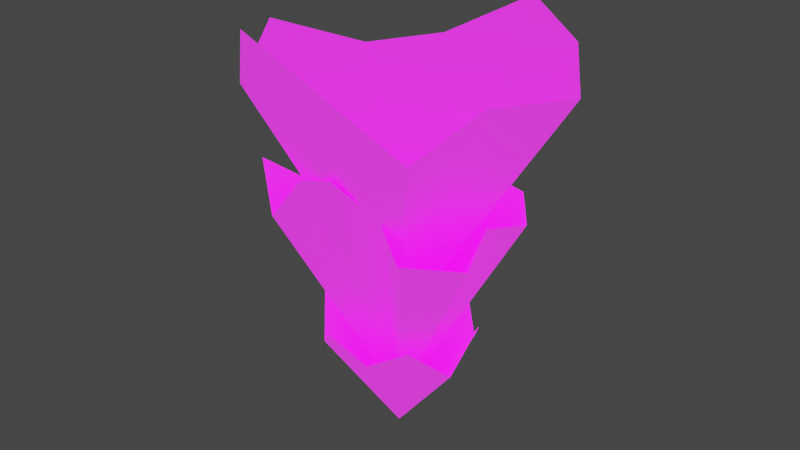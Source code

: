 # Source: ShotgunMuzzleFlashMesh.blend  (saved by Blender 2.80.75; exported with 4.5.12 LTS)
import bpy
from mathutils import Matrix  # noqa: F401  (used for matrix-valued properties, if any)

bpy.ops.wm.read_factory_settings(use_empty=True)
scene = bpy.context.scene
scene.name = 'Scene'

# ---- collections
col_collection = bpy.data.collections.new('Collection'); scene.collection.children.link(col_collection)

# ---- materials (node trees are filled in below, after node groups)
mat_flashmat = bpy.data.materials.new('FlashMat')
mat_flashmat.use_transparent_shadow = False

# ---- material node trees
mat_flashmat.use_nodes = True; mat_flashmat.node_tree.nodes.clear()
_N = mat_flashmat.node_tree.nodes; _L = mat_flashmat.node_tree.links
n0 = _N.new('ShaderNodeOutputMaterial'); n0.name = 'Material Output'; n0.location = (300, 300)
n1 = _N.new('ShaderNodeBsdfPrincipled'); n1.name = 'Principled BSDF'; n1.location = (10, 300)
n1.distribution = 'GGX'
n1.subsurface_method = 'BURLEY'
n1.inputs[3].default_value = 1.45
n1.inputs[28].default_value = 1.0
n2 = _N.new('ShaderNodeTexImage'); n2.name = 'Image Texture'; n2.location = (-280, -150)
_L.new(n1.outputs[0], n0.inputs[0])
_L.new(n2.outputs[0], n1.inputs[27])
n0.is_active_output = True

# ---- world
world_world = bpy.data.worlds.new('World'); scene.world = world_world
world_world.use_nodes = True; world_world.node_tree.nodes.clear()
_N = world_world.node_tree.nodes; _L = world_world.node_tree.links
n0 = _N.new('ShaderNodeOutputWorld'); n0.name = 'World Output'; n0.location = (300, 300)
n1 = _N.new('ShaderNodeBackground'); n1.name = 'Background'; n1.location = (10, 300)
n1.inputs[0].default_value = (0.05088, 0.05088, 0.05088, 1.0)
_L.new(n1.outputs[0], n0.inputs[0])
n0.is_active_output = True
world_world.color = (0.05088, 0.05088, 0.05088)
world_world.use_sun_shadow = False
world_world.sun_shadow_jitter_overblur = 0.0

# ---- meshes
me_cylinder = bpy.data.meshes.new('Cylinder')
me_cylinder.from_pydata([(0.181, -0.6203, 0.9391), (-0.1764, -0.6705, 1.116), (-6.457e-07, -0.008486, -2.384e-07), (0.4908, -0.4917, 1.116), (0.6639, -0.1826, 0.8184), (0.6696, 0.1754, 1.116), (0.4565, 0.4201, 0.8184), (0.1812, 0.6638, 1.116), (-0.1805, 0.6541, 0.8184), (-0.486, 0.485, 1.116), (-0.6321, 0.2009, 0.9391), (-0.6647, -0.1821, 1.116), (-0.4463, -0.4323, 0.8184), (0.1879, 1.095, 2.261), (-0.2213, 0.7376, 2.33), (-0.6087, 0.8123, 2.24), (-0.9928, 0.5357, 2.119), (-0.9931, 0.09877, 1.9), (-1.05, -0.4452, 2.31), (-0.791, -0.6171, 1.938), (-0.4693, -0.609, 2.338), (0.06852, -0.8517, 2.577), (0.2549, -0.5369, 2.196), (0.6991, -0.8645, 2.115), (3.544e-07, 5.058e-07, 0.2353), (0.9562, -0.3919, 1.957), (0.848, -0.03066, 2.127), (1.057, 0.184, 2.145), (0.5707, 0.8668, 2.019), (0.3177, 0.815, 2.1), (0.2454, 1.375, 3.474), (-0.2958, 0.9148, 3.161), (-0.8518, 0.5844, 3.047), (-1.311, -0.03738, 3.307), (-1.15, -0.5392, 2.934), (-0.142, -1.4, 3.765), (0.7668, -0.8469, 2.876), (3.287e-07, 4.886e-07, 0.9636), (0.9453, -0.209, 3.144), (1.335, 0.3368, 3.153), (0.7108, 1.309, 3.191)], [], [(2, 0, 1), (2, 3, 0), (2, 4, 3), (2, 5, 4), (2, 6, 5), (2, 7, 6), (2, 8, 7), (2, 9, 8), (2, 10, 9), (2, 11, 10), (2, 12, 11), (2, 1, 12), (13, 24, 14), (14, 24, 15), (15, 24, 16), (16, 24, 17), (17, 24, 18), (18, 24, 19), (19, 24, 20), (20, 24, 21), (21, 24, 22), (22, 24, 23), (23, 24, 25), (25, 24, 26), (26, 24, 27), (27, 24, 28), (28, 24, 29), (29, 24, 13), (30, 37, 31), (31, 37, 32), (32, 37, 33), (33, 37, 34), (34, 37, 35), (35, 37, 36), (36, 37, 38), (38, 37, 39), (39, 37, 40), (40, 37, 30)])
_uv = me_cylinder.uv_layers.new(name='UVMap')
_uv.uv.foreach_set('vector', [0.1305, 0.4447, 0.1282, 0.451, 0.1259, 0.4509, 0.1305, 0.4447, 0.1299, 0.4524, 0.1282, 0.451, 0.1305, 0.4447, 0.1321, 0.4508, 0.1299, 0.4524, 0.1305, 0.4447, 0.1299, 0.437, 0.1321, 0.4386, 0.1305, 0.4447, 0.1283, 0.439, 0.1299, 0.437, 0.1305, 0.4447, 0.1256, 0.4386, 0.1283, 0.439, 0.1305, 0.4447, 0.1251, 0.4413, 0.1256, 0.4386, 0.1305, 0.4447, 0.1229, 0.4428, 0.1251, 0.4413, 0.1305, 0.4447, 0.1237, 0.4448, 0.1229, 0.4428, 0.1305, 0.4447, 0.1231, 0.4472, 0.1237, 0.4448, 0.1305, 0.4447, 0.1255, 0.4482, 0.1231, 0.4472, 0.1305, 0.4447, 0.1259, 0.4509, 0.1255, 0.4482, 0.2053, 0.2726, 0.2108, 0.2769, 0.2046, 0.2741, 0.2046, 0.2741, 0.2108, 0.2769, 0.2042, 0.2752, 0.2042, 0.2752, 0.2108, 0.2769, 0.2041, 0.2767, 0.2041, 0.2767, 0.2108, 0.2769, 0.205, 0.2779, 0.205, 0.2779, 0.2108, 0.2769, 0.2042, 0.2799, 0.2042, 0.2799, 0.2108, 0.2769, 0.2057, 0.2801, 0.2057, 0.2801, 0.2108, 0.2769, 0.2058, 0.2816, 0.2058, 0.2816, 0.2108, 0.2769, 0.2067, 0.2833, 0.2067, 0.2833, 0.2108, 0.2769, 0.2081, 0.2826, 0.2081, 0.2826, 0.2108, 0.2769, 0.2096, 0.2835, 0.2096, 0.2835, 0.2108, 0.2769, 0.2112, 0.283, 0.2112, 0.2709, 0.2108, 0.2769, 0.21, 0.2707, 0.21, 0.2707, 0.2108, 0.2769, 0.2091, 0.2705, 0.2091, 0.2705, 0.2108, 0.2769, 0.207, 0.272, 0.207, 0.272, 0.2108, 0.2769, 0.2064, 0.2725, 0.2064, 0.2725, 0.2108, 0.2769, 0.2053, 0.2726, 0.2123, 0.3823, 0.2059, 0.3772, 0.2123, 0.3806, 0.2123, 0.3806, 0.2059, 0.3772, 0.2127, 0.3792, 0.2127, 0.3792, 0.2059, 0.3772, 0.2137, 0.3777, 0.2137, 0.3777, 0.2059, 0.3772, 0.2128, 0.3766, 0.2128, 0.3766, 0.2059, 0.3772, 0.2137, 0.3732, 0.2137, 0.3732, 0.2059, 0.3772, 0.2107, 0.3725, 0.206, 0.3839, 0.2059, 0.3772, 0.2075, 0.3842, 0.2075, 0.3842, 0.2059, 0.3772, 0.209, 0.384, 0.209, 0.384, 0.2059, 0.3772, 0.2112, 0.3828, 0.2112, 0.3828, 0.2059, 0.3772, 0.2123, 0.3823])
me_cylinder.materials.append(mat_flashmat)
me_cylinder.use_remesh_preserve_volume = False
me_cylinder.use_remesh_preserve_attributes = False
me_cylinder.use_mirror_vertex_groups = False
me_cylinder.update()

# ---- objects
ob_cylinder = bpy.data.objects.new('Cylinder', me_cylinder)

# ---- transforms, parenting, visibility, modifiers, constraints
ob_cylinder.location = (0.0, 0.0, 0.0)
ob_cylinder.lineart.crease_threshold = 0.0
_vg = ob_cylinder.vertex_groups.new(name='OutsideFlash')
_vg = ob_cylinder.vertex_groups.new(name='MiddleFlash')
_vg = ob_cylinder.vertex_groups.new(name='InsideFlash')

# ---- collection membership
col_collection.objects.link(ob_cylinder)

# ---- scene / render settings (as saved in the file)
scene.frame_start = 1; scene.frame_end = 250; scene.frame_set(1)
scene.render.engine = 'BLENDER_EEVEE_NEXT'
scene.cycles.use_denoising = False
scene.cycles.samples = 128
scene.cycles.sampling_pattern = 'TABULATED_SOBOL'
scene.cycles.use_adaptive_sampling = False
scene.cycles.use_light_tree = False
scene.view_settings.view_transform = 'Filmic'
bpy.context.view_layer.update()

# ---- added for rendering (the .blend has no active camera): camera
cam_auto = bpy.data.cameras.new('AutoCamera')
cam_auto.lens = 50.0
cam_auto.sensor_width = 36.0
cam_auto.clip_end = 1000.0
ob_auto_camera = bpy.data.objects.new('AutoCamera', cam_auto)
scene.collection.objects.link(ob_auto_camera)
ob_auto_camera.location = (4.98353, -5.97856, 5.85979)
ob_auto_camera.rotation_euler = (1.09748, -7.21219e-08, 0.694738)
scene.camera = ob_auto_camera
bpy.context.view_layer.update()
